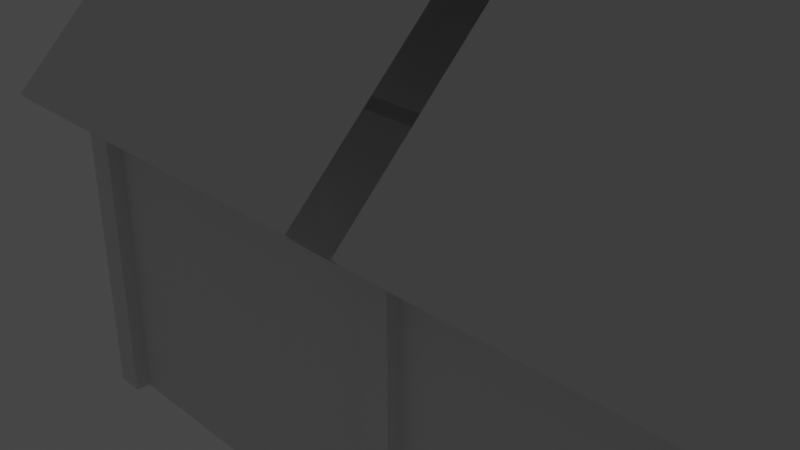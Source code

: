 # Source: HouseTemplate.blend  (saved by Blender 3.3.6; exported with 4.5.12 LTS)
import bpy
from mathutils import Matrix  # noqa: F401  (used for matrix-valued properties, if any)

bpy.ops.wm.read_factory_settings(use_empty=True)
scene = bpy.context.scene
scene.name = 'Scene'

# ---- collections
col_collection = bpy.data.collections.new('Collection'); scene.collection.children.link(col_collection)
col_scenestuff = bpy.data.collections.new('SceneStuff'); col_collection.children.link(col_scenestuff)

# ---- materials (node trees are filled in below, after node groups)
mat_material = bpy.data.materials.new('Material')
mat_material.alpha_threshold = 0.0
mat_material.use_transparent_shadow = False
mat_material.roughness = 0.5
mat_material.line_color = (0.0, 0.0, 0.0, 1.0)

# ---- material node trees
mat_material.use_nodes = True; mat_material.node_tree.nodes.clear()
_N = mat_material.node_tree.nodes; _L = mat_material.node_tree.links
n0 = _N.new('ShaderNodeOutputMaterial'); n0.name = 'Material Output'; n0.location = (300, 300)
n1 = _N.new('ShaderNodeBsdfPrincipled'); n1.name = 'Principled BSDF'; n1.location = (10, 300)
n1.distribution = 'GGX'
n1.subsurface_method = 'RANDOM_WALK_SKIN'
n1.inputs[3].default_value = 1.45
n1.inputs[27].default_value = (0.0, 0.0, 0.0, 1.0)
n1.inputs[28].default_value = 1.0
_L.new(n1.outputs[0], n0.inputs[0])
n0.is_active_output = True

# ---- world
world_world = bpy.data.worlds.new('World'); scene.world = world_world
world_world.use_nodes = True; world_world.node_tree.nodes.clear()
_N = world_world.node_tree.nodes; _L = world_world.node_tree.links
n0 = _N.new('ShaderNodeOutputWorld'); n0.name = 'World Output'; n0.location = (300, 300)
n1 = _N.new('ShaderNodeBackground'); n1.name = 'Background'; n1.location = (10, 300)
n1.inputs[0].default_value = (0.05088, 0.05088, 0.05088, 1.0)
_L.new(n1.outputs[0], n0.inputs[0])
n0.is_active_output = True
world_world.color = (0.05088, 0.05088, 0.05088)
world_world.use_sun_shadow = False
world_world.sun_shadow_jitter_overblur = 0.0

# ---- cameras
cam_camera = bpy.data.cameras.new('Camera')
cam_camera.clip_end = 100.0
cam_camera.ortho_scale = 7.314

# ---- lights
light_light = bpy.data.lights.new('Light', 'POINT')
light_light.transmission_factor = 0.0
light_light.energy = 1000.0
light_light.shadow_soft_size = 0.1
light_light.shadow_maximum_resolution = 0.006
light_light.use_absolute_resolution = True

# ---- meshes
me_cube = bpy.data.meshes.new('Cube')
me_cube.from_pydata([(2.0, 2.0, 2.0), (2.0, 2.0, -2.0), (2.0, -2.0, 2.0), (2.0, -2.0, -2.0), (-2.0, 2.0, 2.0), (-2.0, 2.0, -2.0), (-2.0, -2.0, 2.0), (-2.0, -2.0, -2.0)], [], [(0, 4, 6, 2), (3, 2, 6, 7), (7, 6, 4, 5), (5, 1, 3, 7), (1, 0, 2, 3), (5, 4, 0, 1)])
_uv = me_cube.uv_layers.new(name='UVMap')
_uv.uv.foreach_set('vector', [0.625, 0.5, 0.875, 0.5, 0.875, 0.75, 0.625, 0.75, 0.375, 0.75, 0.625, 0.75, 0.625, 1.0, 0.375, 1.0, 0.375, 0.0, 0.625, 0.0, 0.625, 0.25, 0.375, 0.25, 0.125, 0.5, 0.375, 0.5, 0.375, 0.75, 0.125, 0.75, 0.375, 0.5, 0.625, 0.5, 0.625, 0.75, 0.375, 0.75, 0.375, 0.25, 0.625, 0.25, 0.625, 0.5, 0.375, 0.5])
me_cube.materials.append(mat_material)
me_cube.use_mirror_vertex_groups = False
me_cube.update()
me_cube_004 = bpy.data.meshes.new('Cube.004')
me_cube_004.from_pydata([(-2.15, 1.85, -2.0), (-2.15, 1.85, 2.0), (-2.15, 2.15, -2.0), (-2.15, 2.15, 2.0), (-1.85, 1.85, -2.0), (-1.85, 1.85, 2.0), (-1.85, 2.15, -2.0), (-1.85, 2.15, 2.0), (-2.15, -2.15, -2.0), (-2.15, -2.15, 2.0), (-2.15, -1.85, -2.0), (-2.15, -1.85, 2.0), (-1.85, -2.15, -2.0), (-1.85, -2.15, 2.0), (-1.85, -1.85, -2.0), (-1.85, -1.85, 2.0)], [], [(0, 1, 3, 2), (2, 3, 7, 6), (6, 7, 5, 4), (4, 5, 1, 0), (2, 6, 4, 0), (7, 3, 1, 5), (8, 9, 11, 10), (10, 11, 15, 14), (14, 15, 13, 12), (12, 13, 9, 8), (10, 14, 12, 8), (15, 11, 9, 13)])
_uv = me_cube_004.uv_layers.new(name='UVMap')
_uv.uv.foreach_set('vector', [0.375, 0.0, 0.625, 0.0, 0.625, 0.25, 0.375, 0.25, 0.375, 0.25, 0.625, 0.25, 0.625, 0.5, 0.375, 0.5, 0.375, 0.5, 0.625, 0.5, 0.625, 0.75, 0.375, 0.75, 0.375, 0.75, 0.625, 0.75, 0.625, 1.0, 0.375, 1.0, 0.125, 0.5, 0.375, 0.5, 0.375, 0.75, 0.125, 0.75, 0.625, 0.5, 0.875, 0.5, 0.875, 0.75, 0.625, 0.75, 0.375, 0.0, 0.625, 0.0, 0.625, 0.25, 0.375, 0.25, 0.375, 0.25, 0.625, 0.25, 0.625, 0.5, 0.375, 0.5, 0.375, 0.5, 0.625, 0.5, 0.625, 0.75, 0.375, 0.75, 0.375, 0.75, 0.625, 0.75, 0.625, 1.0, 0.375, 1.0, 0.125, 0.5, 0.375, 0.5, 0.375, 0.75, 0.125, 0.75, 0.625, 0.5, 0.875, 0.5, 0.875, 0.75, 0.625, 0.75])
me_cube_004.update()
me_cube_007 = bpy.data.meshes.new('Cube.007')
me_cube_007.from_pydata([(-2.25, -2.75, 1.421), (-2.25, 0.07886, 4.25), (-2.25, -2.679, 1.35), (-2.25, 0.1496, 4.179), (2.25, -2.75, 1.421), (2.25, 0.07886, 4.25), (2.25, -2.679, 1.35), (2.25, 0.1496, 4.179), (-2.25, 2.679, 1.35), (-2.25, -0.1496, 4.179), (-2.25, 2.75, 1.421), (-2.25, -0.07886, 4.25), (2.25, 2.679, 1.35), (2.25, -0.1496, 4.179), (2.25, 2.75, 1.421), (2.25, -0.07886, 4.25)], [], [(0, 1, 3, 2), (2, 3, 7, 6), (6, 7, 5, 4), (4, 5, 1, 0), (2, 6, 4, 0), (7, 3, 1, 5), (8, 9, 11, 10), (10, 11, 15, 14), (14, 15, 13, 12), (12, 13, 9, 8), (10, 14, 12, 8), (15, 11, 9, 13)])
_uv = me_cube_007.uv_layers.new(name='UVMap')
_uv.uv.foreach_set('vector', [0.375, 0.0, 0.625, 0.0, 0.625, 0.25, 0.375, 0.25, 0.375, 0.25, 0.625, 0.25, 0.625, 0.5, 0.375, 0.5, 0.375, 0.5, 0.625, 0.5, 0.625, 0.75, 0.375, 0.75, 0.375, 0.75, 0.625, 0.75, 0.625, 1.0, 0.375, 1.0, 0.125, 0.5, 0.375, 0.5, 0.375, 0.75, 0.125, 0.75, 0.625, 0.5, 0.875, 0.5, 0.875, 0.75, 0.625, 0.75, 0.375, 0.0, 0.625, 0.0, 0.625, 0.25, 0.375, 0.25, 0.375, 0.25, 0.625, 0.25, 0.625, 0.5, 0.375, 0.5, 0.375, 0.5, 0.625, 0.5, 0.625, 0.75, 0.375, 0.75, 0.375, 0.75, 0.625, 0.75, 0.625, 1.0, 0.375, 1.0, 0.125, 0.5, 0.375, 0.5, 0.375, 0.75, 0.125, 0.75, 0.625, 0.5, 0.875, 0.5, 0.875, 0.75, 0.625, 0.75])
me_cube_007.update()
me_plane_001 = bpy.data.meshes.new('Plane.001')
me_plane_001.from_pydata([(-2.0, -0.1, 4.0), (-2.0, -2.1, 2.0), (-2.0, 0.1, 4.0), (-2.0, 2.1, 2.0), (-2.0, 0.0, 4.1)], [], [(0, 1, 3, 2, 4)])
_uv = me_plane_001.uv_layers.new(name='UVMap')
_uv.uv.foreach_set('vector', [0.0, 0.0, 1.0, 0.0, 1.0, 1.0, 0.0, 1.0, 0.0, 0.5])
me_plane_001.update()

# ---- objects
ob_base = bpy.data.objects.new('Base', me_cube)
ob_pillars = bpy.data.objects.new('Pillars', me_cube_004)
ob_roof = bpy.data.objects.new('Roof', me_cube_007)
ob_roofpanel = bpy.data.objects.new('RoofPanel', me_plane_001)
ob_camera = bpy.data.objects.new('Camera', cam_camera)
ob_light = bpy.data.objects.new('Light', light_light)

# ---- transforms, parenting, visibility, modifiers, constraints
ob_base.location = (0.0, 0.0, 0.0)
ob_base.lock_rotations_4d = False
ob_base.empty_display_type = 'ARROWS'
ob_base.lineart.crease_threshold = 0.0
_m = ob_base.modifiers.new('Array', 'ARRAY')
ob_pillars.location = (0.0, 0.0, 0.0)
_m = ob_pillars.modifiers.new('Array', 'ARRAY')
_m.count = 3
_m.use_constant_offset = True
_m.constant_offset_displace = (4.0, 0.0, 0.0)
_m.use_relative_offset = False
_m.relative_offset_displace = (13.3, 0.0, 0.0)
ob_roof.location = (0.0, 0.0, 0.0)
_m = ob_roof.modifiers.new('Array', 'ARRAY')
_m.use_constant_offset = True
_m.constant_offset_displace = (4.0, 0.0, 0.0)
_m.use_relative_offset = False
ob_roofpanel.location = (0.0, 0.0, 0.0)
_m = ob_roofpanel.modifiers.new('Array', 'ARRAY')
_m.count = 3
_m.use_constant_offset = True
_m.constant_offset_displace = (4.0, 0.0, 0.0)
_m.use_relative_offset = False
_m.relative_offset_displace = (2.0, 0.0, 0.0)
ob_camera.location = (7.359, -6.926, 4.958)
ob_camera.rotation_euler = (1.109, 0.0, 0.8149)
ob_camera.lock_rotations_4d = False
ob_camera.empty_display_type = 'ARROWS'
ob_camera.color = (0.0, 0.0, 0.0, 0.0)
ob_camera.display_type = 'WIRE'
ob_camera.lineart.crease_threshold = 0.0
ob_light.location = (4.076, 1.005, 5.904)
ob_light.rotation_euler = (0.6503, 0.05522, 1.866)
ob_light.lock_rotations_4d = False
ob_light.empty_display_type = 'ARROWS'
ob_light.color = (0.0, 0.0, 0.0, 0.0)
ob_light.lineart.crease_threshold = 0.0

# ---- collection membership
col_collection.objects.link(ob_base)
col_collection.objects.link(ob_pillars)
col_collection.objects.link(ob_roof)
col_collection.objects.link(ob_roofpanel)
col_scenestuff.objects.link(ob_camera)
col_scenestuff.objects.link(ob_light)
def _layer_coll(name, lc=None):
    lc = lc or bpy.context.view_layer.layer_collection
    for c in lc.children:
        if c.name == name: return c
        r = _layer_coll(name, c)
        if r: return r
_layer_coll('SceneStuff').exclude = True

# ---- scene / render settings (as saved in the file)
scene.camera = ob_camera
scene.frame_start = 1; scene.frame_end = 250; scene.frame_set(0)
scene.render.engine = 'BLENDER_EEVEE_NEXT'
scene.cycles.sampling_pattern = 'TABULATED_SOBOL'
scene.cycles.use_light_tree = False
scene.view_settings.view_transform = 'Filmic'
bpy.context.view_layer.update()
